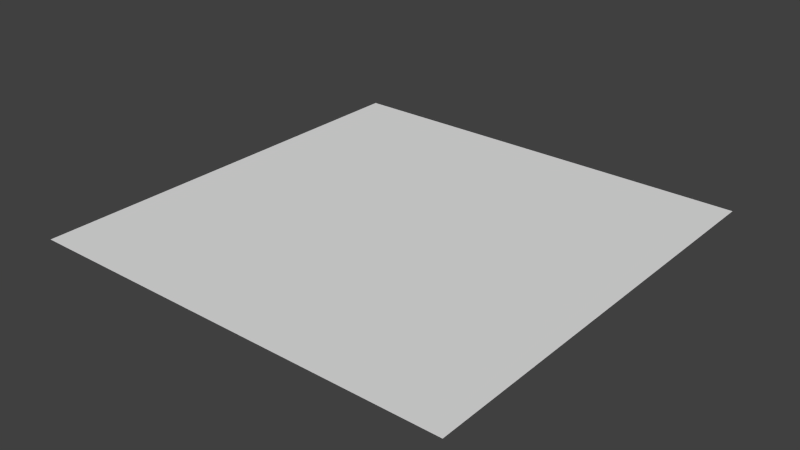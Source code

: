# Source: dhquest-board.blend  (saved by Blender 2.76.0; exported with 4.5.12 LTS)
import bpy
from mathutils import Matrix  # noqa: F401  (used for matrix-valued properties, if any)

bpy.ops.wm.read_factory_settings(use_empty=True)
scene = bpy.context.scene
scene.name = 'Scene'

# ---- collections
col_collection_1 = bpy.data.collections.new('Collection 1'); scene.collection.children.link(col_collection_1)

# ---- materials (node trees are filled in below, after node groups)
mat_dhquest_board = bpy.data.materials.new('DHQuest-Board')
mat_dhquest_board.alpha_threshold = 0.0
mat_dhquest_board.use_transparent_shadow = False
mat_dhquest_board.roughness = 0.5
mat_dhquest_board.specular_intensity = 0.3021

# ---- material node trees

# ---- world
world_world = bpy.data.worlds.new('World'); scene.world = world_world
world_world.color = (0.05088, 0.05088, 0.05088)
world_world.use_sun_shadow = False
world_world.sun_shadow_jitter_overblur = 0.0
world_world.cycles.sampling_method = 'MANUAL'
world_world.cycles.sample_map_resolution = 256

# ---- meshes
me_plane = bpy.data.meshes.new('Plane')
me_plane.from_pydata([(-1.0, -1.0, 0.0), (1.0, -1.0, 0.0), (-1.0, 1.0, 0.0), (1.0, 1.0, 0.0)], [], [(0, 1, 3, 2)])
_uv = me_plane.uv_layers.new(name='UVMap')
_uv.uv.foreach_set('vector', [0.0001, 9.998e-05, 0.9999, 9.998e-05, 0.9999, 0.9999, 9.998e-05, 0.9999])
me_plane.materials.append(mat_dhquest_board)
me_plane.use_remesh_preserve_volume = False
me_plane.use_remesh_preserve_attributes = False
me_plane.use_mirror_vertex_groups = False
me_plane.update()

# ---- objects
ob_plane = bpy.data.objects.new('Plane', me_plane)

# ---- transforms, parenting, visibility, modifiers, constraints
ob_plane.location = (0.0, 0.0, 0.0)
ob_plane.scale = (10.0, 10.0, 10.0)
ob_plane.lineart.crease_threshold = 0.0

# ---- collection membership
col_collection_1.objects.link(ob_plane)

# ---- scene / render settings (as saved in the file)
scene.frame_start = 1; scene.frame_end = 250; scene.frame_set(1)
scene.render.engine = 'BLENDER_EEVEE_NEXT'
scene.render.resolution_percentage = 50
scene.render.dither_intensity = 0.0
scene.cycles.use_denoising = False
scene.cycles.samples = 10
scene.cycles.sampling_pattern = 'TABULATED_SOBOL'
scene.cycles.light_sampling_threshold = 0.0
scene.cycles.use_adaptive_sampling = False
scene.cycles.use_light_tree = False
scene.cycles.blur_glossy = 0.0
scene.cycles.pixel_filter_type = 'GAUSSIAN'
scene.cycles.sample_clamp_indirect = 0.0
scene.view_settings.view_transform = 'Standard'
bpy.context.view_layer.update()

# ---- added for rendering (the .blend has no active camera and no usable light): camera, sun
cam_auto = bpy.data.cameras.new('AutoCamera')
cam_auto.lens = 50.0
cam_auto.sensor_width = 36.0
cam_auto.clip_end = 1000.0
ob_auto_camera = bpy.data.objects.new('AutoCamera', cam_auto)
scene.collection.objects.link(ob_auto_camera)
ob_auto_camera.location = (26.1693, -31.4032, 20.9354)
ob_auto_camera.rotation_euler = (1.09748, -7.21219e-08, 0.694738)
scene.camera = ob_auto_camera
light_auto_sun = bpy.data.lights.new('AutoSun', 'SUN')
light_auto_sun.energy = 3.0
light_auto_sun.angle = 0.0523599
ob_auto_sun = bpy.data.objects.new('AutoSun', light_auto_sun)
scene.collection.objects.link(ob_auto_sun)
ob_auto_sun.rotation_euler = (0.872665, 0.174533, 0.523599)
bpy.context.view_layer.update()
